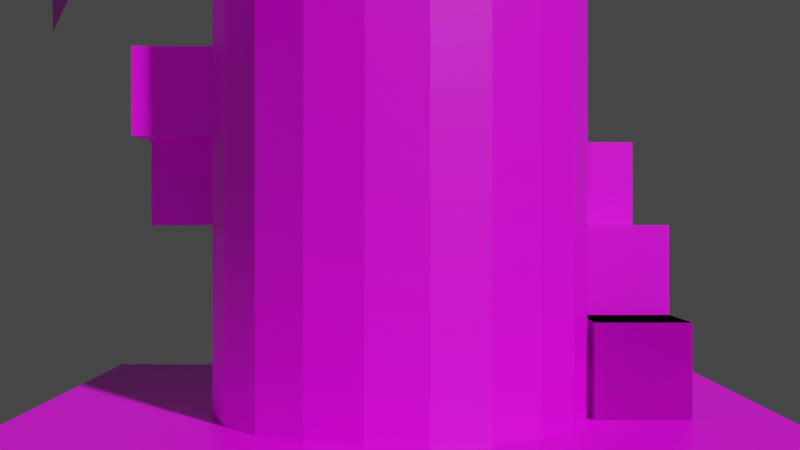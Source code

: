 # Source: 3d-platformer-tower.blend  (saved by Blender 2.92.15; exported with 4.5.12 LTS)
import bpy
from mathutils import Matrix  # noqa: F401  (used for matrix-valued properties, if any)

bpy.ops.wm.read_factory_settings(use_empty=True)
scene = bpy.context.scene
scene.name = 'Scene'

# ---- collections
col_collection = bpy.data.collections.new('Collection'); scene.collection.children.link(col_collection)

# ---- images (referenced by path relative to the original .blend; pixels are not part of the script)
import os
ASSET_DIR = os.environ.get("B2B_ASSET_DIR", "")  # directory of the original .blend (textures are referenced by path, not embedded)
HERE = os.path.dirname(os.path.abspath(__file__))  # packed textures are extracted next to this script under _unpacked/

def load_image(name, relpath, width, height, colorspace="sRGB"):
    """Load a texture the original file referenced (path relative to the .blend, or extracted next to this script)."""
    p = next((c for c in (os.path.join(HERE, relpath), os.path.join(ASSET_DIR, relpath)) if relpath and os.path.exists(c)), "")
    if p:
        img = bpy.data.images.load(p, check_existing=True)
        img.name = name
    else:  # same state as the original file: an image datablock whose file is absent (Cycles renders it pink)
        img = bpy.data.images.new(name, width, height)
        img.source = "FILE"
        img.filepath = "//" + (relpath or name)
    img.colorspace_settings.name = colorspace
    return img
img_colored_packed_png = load_image('colored_packed.png', '1bitpack_kenney_1.1/Tilesheet/colored_packed.png', 1024, 1024, 'sRGB')
img_colored_transparent_png = load_image('colored_transparent.png', '1bitpack_kenney_1.1/Tilesheet/colored_transparent.png', 1024, 1024, 'sRGB')

# ---- materials (node trees are filled in below, after node groups)
mat_material = bpy.data.materials.new('Material')
mat_material.alpha_threshold = 0.0
mat_material.use_transparent_shadow = False
mat_material.line_color = (0.0, 0.0, 0.0, 1.0)
mat_material_001 = bpy.data.materials.new('Material.001')
mat_material_001.use_transparent_shadow = False

# ---- material node trees
mat_material.use_nodes = True; mat_material.node_tree.nodes.clear()
_N = mat_material.node_tree.nodes; _L = mat_material.node_tree.links
n0 = _N.new('ShaderNodeOutputMaterial'); n0.name = 'Material Output'; n0.location = (300, 300)
n1 = _N.new('ShaderNodeBsdfPrincipled'); n1.name = 'Principled BSDF'; n1.location = (10, 300)
n1.distribution = 'GGX'
n1.subsurface_method = 'BURLEY'
n1.inputs[2].default_value = 0.4
n1.inputs[3].default_value = 1.45
n1.inputs[27].default_value = (0.0, 0.0, 0.0, 1.0)
n1.inputs[28].default_value = 1.0
n2 = _N.new('ShaderNodeTexImage'); n2.name = 'Image Texture'; n2.location = (-280, 280)
n2.image = img_colored_packed_png
n2.interpolation = 'Closest'
_L.new(n1.outputs[0], n0.inputs[0])
_L.new(n2.outputs[0], n1.inputs[0])
n0.is_active_output = True
mat_material_001.use_nodes = True; mat_material_001.node_tree.nodes.clear()
_N = mat_material_001.node_tree.nodes; _L = mat_material_001.node_tree.links
n0 = _N.new('ShaderNodeBsdfPrincipled'); n0.name = 'Principled BSDF'; n0.location = (10, 300)
n0.distribution = 'GGX'
n0.subsurface_method = 'BURLEY'
n0.inputs[3].default_value = 1.45
n0.inputs[27].default_value = (0.0, 0.0, 0.0, 1.0)
n0.inputs[28].default_value = 1.0
n1 = _N.new('ShaderNodeOutputMaterial'); n1.name = 'Material Output'; n1.location = (300, 300)
n2 = _N.new('ShaderNodeTexImage'); n2.name = 'Image Texture'; n2.location = (-280, 280)
n2.image = img_colored_transparent_png
n2.interpolation = 'Closest'
_L.new(n0.outputs[0], n1.inputs[0])
_L.new(n2.outputs[0], n0.inputs[0])
n1.is_active_output = True

# ---- world
world_world = bpy.data.worlds.new('World'); scene.world = world_world
world_world.use_nodes = True; world_world.node_tree.nodes.clear()
_N = world_world.node_tree.nodes; _L = world_world.node_tree.links
n0 = _N.new('ShaderNodeOutputWorld'); n0.name = 'World Output'; n0.location = (300, 300)
n1 = _N.new('ShaderNodeBackground'); n1.name = 'Background'; n1.location = (10, 300)
n1.inputs[0].default_value = (0.05088, 0.05088, 0.05088, 1.0)
_L.new(n1.outputs[0], n0.inputs[0])
n0.is_active_output = True
world_world.color = (0.05088, 0.05088, 0.05088)
world_world.use_sun_shadow = False
world_world.sun_shadow_jitter_overblur = 0.0

# ---- cameras
cam_camera = bpy.data.cameras.new('Camera')
cam_camera.clip_end = 100.0
cam_camera.ortho_scale = 7.314

# ---- meshes
me_cylinder = bpy.data.meshes.new('Cylinder')
me_cylinder.from_pydata([(0.0, 1.0, 0.0), (0.2948, 0.9556, 0.0), (0.5633, 0.8262, 0.0), (0.5633, 0.8262, 1.0), (0.9309, 0.3653, 0.0), (0.9972, 0.07473, 0.0), (0.9749, -0.2225, 0.0), (0.9749, -0.2225, 1.0), (0.866, -0.5, 0.0), (0.4339, -0.901, 0.0), (-0.4339, -0.901, 0.0), (-0.4339, -0.901, 1.0), (-0.866, -0.5, 0.0), (-0.9749, -0.2225, 0.0), (-0.9749, -0.2225, 1.0), (-0.9972, 0.07473, 0.0), (-0.9972, 0.07473, 1.0), (-0.9309, 0.3653, 0.0), (-0.9309, 0.3653, 1.0), (-0.7818, 0.6235, 0.0), (-0.7818, 0.6235, 1.0), (-0.5633, 0.8262, 0.0), (-0.5633, 0.8262, 1.0), (-0.2948, 0.9556, 0.0), (-0.2948, 0.9556, 1.0), (1.419e-07, 1.0, -1.0), (0.2948, 0.9556, -1.0), (0.5633, 0.8262, -1.0), (0.7818, 0.6235, -1.0), (0.7818, 0.6235, 0.0), (0.9309, 0.3653, -1.0), (0.9972, 0.07473, -1.0), (0.9749, -0.2225, -1.0), (0.866, -0.5, -1.0), (0.6802, -0.7331, -1.0), (0.6802, -0.7331, 0.0), (0.4339, -0.901, -1.0), (0.149, -0.9888, -1.0), (0.149, -0.9888, 0.0), (-0.149, -0.9888, -1.0), (-0.149, -0.9888, 0.0), (-0.4339, -0.901, -1.0), (-0.6802, -0.7331, -1.0), (-0.6802, -0.7331, 0.0), (-0.866, -0.5, -1.0), (-0.9749, -0.2225, -1.0), (-0.9972, 0.07473, -1.0), (-0.9309, 0.3653, -1.0), (-0.7818, 0.6235, -1.0), (-0.5633, 0.8262, -1.0), (-0.2948, 0.9556, -1.0), (-2.318e-07, 1.0, 2.0), (-3.828e-07, 1.0, 1.0), (-0.2948, 0.9556, 2.0), (-0.5633, 0.8262, 2.0), (-0.9309, 0.3653, 2.0), (-0.9972, 0.07473, 2.0), (-0.9749, -0.2225, 2.0), (-0.866, -0.5, 2.0), (-0.866, -0.5, 1.0), (-0.6802, -0.7331, 1.0), (-0.4339, -0.901, 2.0), (-0.149, -0.9888, 1.0), (0.149, -0.9888, 1.0), (0.4339, -0.901, 2.0), (0.4339, -0.901, 1.0), (0.6802, -0.7331, 1.0), (0.866, -0.5, 2.0), (0.866, -0.5, 1.0), (0.9749, -0.2225, 2.0), (0.9972, 0.07473, 2.0), (0.9972, 0.07473, 1.0), (0.9309, 0.3653, 2.0), (0.9309, 0.3653, 1.0), (0.7818, 0.6235, 2.0), (0.7818, 0.6235, 1.0), (0.5633, 0.8262, 2.0), (0.2948, 0.9556, 2.0), (0.2948, 0.9556, 1.0), (-2.227e-07, 1.0, 3.0), (-0.2948, 0.9556, 3.0), (-0.5633, 0.8262, 3.0), (-0.7818, 0.6235, 3.0), (-0.7818, 0.6235, 2.0), (-0.9309, 0.3653, 3.0), (-0.9972, 0.07473, 3.0), (-0.9749, -0.2225, 3.0), (-0.866, -0.5, 3.0), (-0.6802, -0.7331, 3.0), (-0.6802, -0.7331, 2.0), (-0.4339, -0.901, 3.0), (-0.149, -0.9888, 3.0), (-0.149, -0.9888, 2.0), (0.149, -0.9888, 3.0), (0.149, -0.9888, 2.0), (0.4339, -0.901, 3.0), (0.6802, -0.7331, 3.0), (0.6802, -0.7331, 2.0), (0.866, -0.5, 3.0), (0.9749, -0.2225, 3.0), (0.9972, 0.07473, 3.0), (0.9309, 0.3653, 3.0), (0.7818, 0.6235, 3.0), (0.5633, 0.8262, 3.0), (0.2948, 0.9556, 3.0)], [], [(0, 52, 78, 1), (1, 78, 3, 2), (2, 3, 75, 29), (29, 75, 73, 4), (4, 73, 71, 5), (5, 71, 7, 6), (6, 7, 68, 8), (8, 68, 66, 35), (35, 66, 65, 9), (9, 65, 63, 38), (38, 63, 62, 40), (40, 62, 11, 10), (10, 11, 60, 43), (43, 60, 59, 12), (12, 59, 14, 13), (13, 14, 16, 15), (15, 16, 18, 17), (17, 18, 20, 19), (19, 20, 22, 21), (26, 1, 2, 27), (21, 22, 24, 23), (23, 24, 52, 0), (25, 0, 1, 26), (27, 2, 29, 28), (28, 29, 4, 30), (30, 4, 5, 31), (31, 5, 6, 32), (32, 6, 8, 33), (33, 8, 35, 34), (34, 35, 9, 36), (36, 9, 38, 37), (37, 38, 40, 39), (39, 40, 10, 41), (41, 10, 43, 42), (42, 43, 12, 44), (44, 12, 13, 45), (45, 13, 15, 46), (46, 15, 17, 47), (47, 17, 19, 48), (48, 19, 21, 49), (49, 21, 23, 50), (50, 23, 0, 25), (51, 52, 24, 53), (53, 24, 22, 54), (54, 22, 20, 83), (83, 20, 18, 55), (55, 18, 16, 56), (56, 16, 14, 57), (57, 14, 59, 58), (58, 59, 60, 89), (89, 60, 11, 61), (61, 11, 62, 92), (92, 62, 63, 94), (94, 63, 65, 64), (64, 65, 66, 97), (97, 66, 68, 67), (67, 68, 7, 69), (69, 7, 71, 70), (70, 71, 73, 72), (72, 73, 75, 74), (74, 75, 3, 76), (80, 53, 54, 81), (76, 3, 78, 77), (77, 78, 52, 51), (79, 51, 53, 80), (81, 54, 83, 82), (82, 83, 55, 84), (84, 55, 56, 85), (85, 56, 57, 86), (86, 57, 58, 87), (87, 58, 89, 88), (88, 89, 61, 90), (90, 61, 92, 91), (91, 92, 94, 93), (93, 94, 64, 95), (95, 64, 97, 96), (96, 97, 67, 98), (98, 67, 69, 99), (99, 69, 70, 100), (100, 70, 72, 101), (101, 72, 74, 102), (102, 74, 76, 103), (103, 76, 77, 104), (104, 77, 51, 79)])
_uv = me_cylinder.uv_layers.new(name='UVMap')
_uv.uv.foreach_set('vector', [0.008464, 0.956, 0.008464, 0.9986, 0.001953, 0.9986, 0.001953, 0.956, 0.008464, 0.956, 0.008464, 0.9986, 0.001953, 0.9986, 0.001953, 0.956, 0.008464, 0.956, 0.008464, 0.9986, 0.001953, 0.9986, 0.001953, 0.956, 0.008464, 0.956, 0.008464, 0.9986, 0.001953, 0.9986, 0.001953, 0.956, 0.008464, 0.956, 0.008464, 0.9986, 0.001953, 0.9986, 0.001953, 0.956, 0.008464, 0.956, 0.008464, 0.9986, 0.001953, 0.9986, 0.001953, 0.956, 0.008464, 0.956, 0.008464, 0.9986, 0.001953, 0.9986, 0.001953, 0.956, 0.008464, 0.956, 0.008464, 0.9986, 0.001953, 0.9986, 0.001953, 0.956, 0.008464, 0.956, 0.008464, 0.9986, 0.001953, 0.9986, 0.001953, 0.956, 0.02148, 0.956, 0.02148, 0.9986, 0.01497, 0.9986, 0.01497, 0.956, 0.01497, 0.956, 0.01497, 0.9986, 0.008464, 0.9986, 0.008464, 0.956, 0.008464, 0.956, 0.008464, 0.9986, 0.001953, 0.9986, 0.001953, 0.956, 0.008464, 0.956, 0.008464, 0.9986, 0.001953, 0.9986, 0.001953, 0.956, 0.008464, 0.956, 0.008464, 0.9986, 0.001953, 0.9986, 0.001953, 0.956, 0.008464, 0.956, 0.008464, 0.9986, 0.001953, 0.9986, 0.001953, 0.956, 0.008464, 0.956, 0.008464, 0.9986, 0.001953, 0.9986, 0.001953, 0.956, 0.4069, 0.794, 0.4069, 0.8366, 0.4004, 0.8366, 0.4004, 0.794, 0.4004, 0.794, 0.4004, 0.8366, 0.3939, 0.8366, 0.3939, 0.794, 0.3939, 0.794, 0.3939, 0.8366, 0.3874, 0.8366, 0.3874, 0.794, 0.09701, 0.3651, 0.09701, 0.4077, 0.09049, 0.4077, 0.09049, 0.3651, 0.008464, 0.956, 0.008464, 0.9986, 0.001953, 0.9986, 0.001953, 0.956, 0.008464, 0.956, 0.008464, 0.9986, 0.001953, 0.9986, 0.001953, 0.956, 0.1035, 0.3651, 0.1035, 0.4077, 0.09701, 0.4077, 0.09701, 0.3651, 0.09049, 0.3651, 0.09049, 0.4077, 0.08398, 0.4077, 0.08398, 0.3651, 0.4199, 0.8651, 0.4199, 0.9077, 0.4134, 0.9077, 0.4134, 0.8651, 0.4199, 0.8651, 0.4199, 0.9077, 0.4134, 0.9077, 0.4134, 0.8651, 0.4095, 0.8651, 0.4095, 0.9077, 0.403, 0.9077, 0.403, 0.8651, 0.4199, 0.8651, 0.4199, 0.9077, 0.4134, 0.9077, 0.4134, 0.8651, 0.4251, 0.8651, 0.4251, 0.9077, 0.4186, 0.9077, 0.4186, 0.8651, 0.4017, 0.8651, 0.4017, 0.9077, 0.3952, 0.9077, 0.3952, 0.8651, 0.416, 0.8651, 0.416, 0.9077, 0.4095, 0.9077, 0.4095, 0.8651, 0.4095, 0.8651, 0.4095, 0.9077, 0.403, 0.9077, 0.403, 0.8651, 0.403, 0.8651, 0.403, 0.9077, 0.3965, 0.9077, 0.3965, 0.8651, 0.3965, 0.8651, 0.3965, 0.9077, 0.39, 0.9077, 0.39, 0.8651, 0.4264, 0.8651, 0.4264, 0.9077, 0.4199, 0.9077, 0.4199, 0.8651, 0.4199, 0.8651, 0.4199, 0.9077, 0.4134, 0.9077, 0.4134, 0.8651, 0.4134, 0.8651, 0.4134, 0.9077, 0.4069, 0.9077, 0.4069, 0.8651, 0.4069, 0.8651, 0.4069, 0.9077, 0.4004, 0.9077, 0.4004, 0.8651, 0.4004, 0.8651, 0.4004, 0.9077, 0.3939, 0.9077, 0.3939, 0.8651, 0.3939, 0.8651, 0.3939, 0.9077, 0.3874, 0.9077, 0.3874, 0.8651, 0.4264, 0.8651, 0.4264, 0.9077, 0.4199, 0.9077, 0.4199, 0.8651, 0.4199, 0.8651, 0.4199, 0.9077, 0.4134, 0.9077, 0.4134, 0.8651, 0.008464, 0.956, 0.008464, 0.9986, 0.001953, 0.9986, 0.001953, 0.956, 0.008464, 0.956, 0.008464, 0.9986, 0.001953, 0.9986, 0.001953, 0.956, 0.008464, 0.956, 0.008464, 0.9986, 0.001953, 0.9986, 0.001953, 0.956, 0.008464, 0.956, 0.008464, 0.9986, 0.001953, 0.9986, 0.001953, 0.956, 0.008464, 0.956, 0.008464, 0.9986, 0.001953, 0.9986, 0.001953, 0.956, 0.3965, 0.9531, 0.3965, 0.9105, 0.403, 0.9105, 0.403, 0.9531, 0.403, 0.9531, 0.403, 0.9105, 0.4095, 0.9105, 0.4095, 0.9531, 0.4095, 0.9531, 0.4095, 0.9105, 0.416, 0.9105, 0.416, 0.9531, 0.008464, 0.956, 0.008464, 0.9986, 0.001953, 0.9986, 0.001953, 0.956, 0.02148, 0.956, 0.02148, 0.9986, 0.01497, 0.9986, 0.01497, 0.956, 0.01497, 0.956, 0.01497, 0.9986, 0.008464, 0.9986, 0.008464, 0.956, 0.008464, 0.956, 0.008464, 0.9986, 0.001953, 0.9986, 0.001953, 0.956, 0.008464, 0.956, 0.008464, 0.9986, 0.001953, 0.9986, 0.001953, 0.956, 0.008464, 0.956, 0.008464, 0.9986, 0.001953, 0.9986, 0.001953, 0.956, 0.008464, 0.956, 0.008464, 0.9986, 0.001953, 0.9986, 0.001953, 0.956, 0.008464, 0.956, 0.008464, 0.9986, 0.001953, 0.9986, 0.001953, 0.956, 0.008464, 0.956, 0.008464, 0.9986, 0.001953, 0.9986, 0.001953, 0.956, 0.008464, 0.956, 0.008464, 0.9986, 0.001953, 0.9986, 0.001953, 0.956, 0.008464, 0.956, 0.008464, 0.9986, 0.001953, 0.9986, 0.001953, 0.956, 0.4199, 0.8651, 0.4199, 0.9077, 0.4134, 0.9077, 0.4134, 0.8651, 0.008464, 0.956, 0.008464, 0.9986, 0.001953, 0.9986, 0.001953, 0.956, 0.008464, 0.956, 0.008464, 0.9986, 0.001953, 0.9986, 0.001953, 0.956, 0.4134, 0.8651, 0.4134, 0.9077, 0.4069, 0.9077, 0.4069, 0.8651, 0.4056, 0.8651, 0.4056, 0.9077, 0.3991, 0.9077, 0.3991, 0.8651, 0.4199, 0.8651, 0.4199, 0.9077, 0.4134, 0.9077, 0.4134, 0.8651, 0.4199, 0.8651, 0.4199, 0.9077, 0.4134, 0.9077, 0.4134, 0.8651, 0.4095, 0.8651, 0.4095, 0.9077, 0.403, 0.9077, 0.403, 0.8651, 0.4199, 0.8651, 0.4199, 0.9077, 0.4134, 0.9077, 0.4134, 0.8651, 0.4251, 0.8651, 0.4251, 0.9077, 0.4186, 0.9077, 0.4186, 0.8651, 0.4017, 0.8651, 0.4017, 0.9077, 0.3952, 0.9077, 0.3952, 0.8651, 0.416, 0.8651, 0.416, 0.9077, 0.4095, 0.9077, 0.4095, 0.8651, 0.4095, 0.8651, 0.4095, 0.9077, 0.403, 0.9077, 0.403, 0.8651, 0.403, 0.8651, 0.403, 0.9077, 0.3965, 0.9077, 0.3965, 0.8651, 0.3965, 0.8651, 0.3965, 0.9077, 0.39, 0.9077, 0.39, 0.8651, 0.4264, 0.8651, 0.4264, 0.9077, 0.4199, 0.9077, 0.4199, 0.8651, 0.4199, 0.8651, 0.4199, 0.9077, 0.4134, 0.9077, 0.4134, 0.8651, 0.4134, 0.8651, 0.4134, 0.9077, 0.4069, 0.9077, 0.4069, 0.8651, 0.4069, 0.8651, 0.4069, 0.9077, 0.4004, 0.9077, 0.4004, 0.8651, 0.4004, 0.8651, 0.4004, 0.9077, 0.3939, 0.9077, 0.3939, 0.8651, 0.3939, 0.8651, 0.3939, 0.9077, 0.3874, 0.9077, 0.3874, 0.8651, 0.4264, 0.8651, 0.4264, 0.9077, 0.4199, 0.9077, 0.4199, 0.8651, 0.4199, 0.8651, 0.4199, 0.9077, 0.4134, 0.9077, 0.4134, 0.8651])
me_cylinder.materials.append(mat_material)
me_cylinder.use_remesh_fix_poles = True
me_cylinder.use_remesh_preserve_attributes = False
me_cylinder.use_mirror_vertex_groups = False
me_cylinder.update()
me_plane = bpy.data.meshes.new('Plane')
me_plane.from_pydata([(0.0, 0.0, 0.0), (0.0, 1.0, 0.0), (1.0, 0.0, 0.0), (1.0, 1.0, 0.0), (1.0, 2.0, 0.0), (1.0, 3.0, 0.0), (1.0, 4.0, 0.0), (-1.0, 4.0, 0.0), (0.0, 4.0, 0.0), (-3.0, 4.0, 0.0), (-2.0, 4.0, 0.0), (-3.0, 3.0, 0.0), (-2.0, 3.0, 0.0), (-2.0, 1.0, 0.0), (-1.0, 1.0, 0.0), (-1.0, 2.0, 0.0), (0.0, 2.0, 0.0), (-1.0, 3.0, 0.0), (0.0, 3.0, 0.0), (-3.0, 2.0, 0.0), (-2.0, 2.0, 0.0), (-3.0, 0.0, 0.0), (-2.0, 0.0, 0.0), (-3.0, 1.0, 0.0), (-1.0, 0.0, 0.0)], [], [(24, 0, 1, 14), (0, 2, 3, 1), (1, 3, 4, 16), (16, 4, 5, 18), (18, 5, 6, 8), (17, 18, 8, 7), (12, 17, 7, 10), (11, 12, 10, 9), (19, 20, 12, 11), (20, 15, 17, 12), (13, 14, 15, 20), (14, 1, 16, 15), (15, 16, 18, 17), (23, 13, 20, 19), (21, 22, 13, 23), (22, 24, 14, 13)])
_uv = me_plane.uv_layers.new(name='UVMap')
_uv.uv.foreach_set('vector', [0.001953, 0.956, 0.02148, 0.956, 0.02148, 0.9986, 0.001953, 0.9986, 0.001953, 0.956, 0.02148, 0.956, 0.02148, 0.9986, 0.001953, 0.9986, 0.08398, 0.956, 0.1035, 0.956, 0.1035, 0.9986, 0.08398, 0.9986, 0.001953, 0.956, 0.02148, 0.956, 0.02148, 0.9986, 0.001953, 0.9986, 0.001953, 0.956, 0.02148, 0.956, 0.02148, 0.9986, 0.001953, 0.9986, 0.001953, 0.956, 0.02148, 0.956, 0.02148, 0.9986, 0.001953, 0.9986, 0.001953, 0.956, 0.02148, 0.956, 0.02148, 0.9986, 0.001953, 0.9986, 0.000651, 0.956, 0.02018, 0.956, 0.02018, 0.9986, 0.000651, 0.9986, 0.001953, 0.956, 0.02148, 0.956, 0.02148, 0.9986, 0.001953, 0.9986, 0.000651, 0.956, 0.02018, 0.956, 0.02018, 0.9986, 0.000651, 0.9986, 0.000651, 0.956, 0.02018, 0.956, 0.02018, 0.9986, 0.000651, 0.9986, 0.000651, 0.956, 0.02018, 0.956, 0.02018, 0.9986, 0.000651, 0.9986, 0.04362, 0.956, 0.06315, 0.956, 0.06315, 0.9986, 0.04362, 0.9986, 0.08398, 0.9588, 0.1035, 0.9588, 0.1035, 1.001, 0.08398, 1.001, 0.001953, 0.956, 0.02148, 0.956, 0.02148, 0.9986, 0.001953, 0.9986, 0.001953, 0.956, 0.02148, 0.956, 0.02148, 0.9986, 0.001953, 0.9986])
me_plane.materials.append(mat_material)
me_plane.use_remesh_fix_poles = True
me_plane.use_remesh_preserve_attributes = False
me_plane.use_mirror_vertex_groups = False
me_plane.update()
me_cube_001 = bpy.data.meshes.new('Cube.001')
me_cube_001.from_pydata([(2.384e-07, 2.98e-08, 4.47e-08), (2.384e-07, 2.98e-08, 0.5), (2.384e-07, 0.5, 4.47e-08), (2.384e-07, 0.5, 0.5), (0.5, 2.98e-08, 4.47e-08), (0.5, 2.98e-08, 0.5), (0.5, 0.5, 4.47e-08), (0.5, 0.5, 0.5)], [], [(0, 1, 3, 2), (2, 3, 7, 6), (6, 7, 5, 4), (4, 5, 1, 0), (2, 6, 4, 0), (7, 3, 1, 5)])
_uv = me_cube_001.uv_layers.new(name='UVMap')
_uv.uv.foreach_set('vector', [0.2832, 0.2287, 0.2832, 0.2543, 0.2715, 0.2543, 0.2715, 0.2287, 0.2832, 0.2287, 0.2832, 0.2543, 0.2715, 0.2543, 0.2715, 0.2287, 0.2832, 0.2287, 0.2832, 0.2543, 0.2715, 0.2543, 0.2715, 0.2287, 0.2832, 0.2287, 0.2832, 0.2543, 0.2715, 0.2543, 0.2715, 0.2287, 0.125, 0.5, 0.375, 0.5, 0.375, 0.75, 0.125, 0.75, 0.3184, 0.2401, 0.3275, 0.2401, 0.3275, 0.2599, 0.3184, 0.2599])
me_cube_001.materials.append(mat_material)
me_cube_001.use_remesh_fix_poles = True
me_cube_001.use_remesh_preserve_attributes = False
me_cube_001.use_mirror_vertex_groups = False
me_cube_001.update()
me_cube_002 = bpy.data.meshes.new('Cube.002')
me_cube_002.from_pydata([(2.384e-07, 2.98e-08, 4.47e-08), (2.384e-07, 2.98e-08, 0.5), (2.384e-07, 0.5, 4.47e-08), (2.384e-07, 0.5, 0.5), (0.5, 2.98e-08, 4.47e-08), (0.5, 2.98e-08, 0.5), (0.5, 0.5, 4.47e-08), (0.5, 0.5, 0.5)], [], [(0, 1, 3, 2), (2, 3, 7, 6), (6, 7, 5, 4), (4, 5, 1, 0), (2, 6, 4, 0), (7, 3, 1, 5)])
_uv = me_cube_002.uv_layers.new(name='UVMap')
_uv.uv.foreach_set('vector', [0.2832, 0.2287, 0.2832, 0.2543, 0.2715, 0.2543, 0.2715, 0.2287, 0.2832, 0.2287, 0.2832, 0.2543, 0.2715, 0.2543, 0.2715, 0.2287, 0.2832, 0.2287, 0.2832, 0.2543, 0.2715, 0.2543, 0.2715, 0.2287, 0.2832, 0.2287, 0.2832, 0.2543, 0.2715, 0.2543, 0.2715, 0.2287, 0.3184, 0.2401, 0.3275, 0.2401, 0.3275, 0.2599, 0.3184, 0.2599, 0.3184, 0.2401, 0.3275, 0.2401, 0.3275, 0.2599, 0.3184, 0.2599])
me_cube_002.materials.append(mat_material)
me_cube_002.use_remesh_fix_poles = True
me_cube_002.use_remesh_preserve_attributes = False
me_cube_002.use_mirror_vertex_groups = False
me_cube_002.update()
me_plane_001 = bpy.data.meshes.new('Plane.001')
me_plane_001.from_pydata([(4.275e-15, -1.0, 1.887e-08), (2.005, -1.0, 0.02427), (1.425e-15, 0.0, 5.662e-08), (2.005, 0.0, 0.02427)], [], [(0, 1, 3, 2)])
_uv = me_plane_001.uv_layers.new(name='UVMap')
_uv.uv.foreach_set('vector', [0.2702, 0.3651, 0.2706, 0.4517, 0.2509, 0.4517, 0.2507, 0.3651])
me_plane_001.materials.append(mat_material_001)
me_plane_001.use_remesh_fix_poles = True
me_plane_001.use_remesh_preserve_attributes = False
me_plane_001.use_mirror_vertex_groups = False
me_plane_001.update()

# ---- objects
ob_camera = bpy.data.objects.new('Camera', cam_camera)
ob_cylinder = bpy.data.objects.new('Cylinder', me_cylinder)
ob_reference = bpy.data.objects.new('reference', me_plane)
ob_platform_010 = bpy.data.objects.new('platform.010', me_cube_001)
ob_platform = bpy.data.objects.new('platform', me_cube_002)
ob_platform_002 = bpy.data.objects.new('platform.002', me_cube_002)
ob_platform_001 = bpy.data.objects.new('platform.001', me_cube_002)
ob_platform_007 = bpy.data.objects.new('platform.007', me_cube_002)
ob_platform_009 = bpy.data.objects.new('platform.009', me_cube_002)
ob_platform_008 = bpy.data.objects.new('platform.008', me_cube_002)
ob_platform_003 = bpy.data.objects.new('platform.003', me_cube_002)
ob_platform_006 = bpy.data.objects.new('platform.006', me_cube_002)
ob_platform_004 = bpy.data.objects.new('platform.004', me_cube_002)
ob_platform_005 = bpy.data.objects.new('platform.005', me_cube_002)
ob_platform_011 = bpy.data.objects.new('platform.011', None)
ob_player = bpy.data.objects.new('player', None)
ob_plane = bpy.data.objects.new('Plane', me_plane_001)

# ---- transforms, parenting, visibility, modifiers, constraints
ob_camera.location = (0.0, -6.0, 0.0)
ob_camera.rotation_euler = (1.571, 0.0, 0.0)
ob_camera.lock_rotations_4d = False
ob_camera.empty_display_type = 'ARROWS'
ob_camera.color = (0.0, 0.0, 0.0, 0.0)
ob_camera.display_type = 'WIRE'
ob_camera.lineart.crease_threshold = 0.0
ob_cylinder.location = (0.0, 0.0, 0.0)
ob_cylinder.rotation_euler = (0.0, -0.0, 3.578)
ob_cylinder.lineart.crease_threshold = 0.0
ob_reference.location = (1.0, -2.0, -1.0)
ob_reference.lineart.crease_threshold = 0.0
ob_platform_010.location = (1.0, -0.3, -1.0)
ob_platform_010.lineart.crease_threshold = 0.0
ob_platform.location = (1.0, -0.3, -1.0)
ob_platform.lineart.crease_threshold = 0.0
ob_platform_002.location = (1.0, 0.2, -0.5)
ob_platform_002.lineart.crease_threshold = 0.0
ob_platform_001.location = (0.9, 0.7, 0.0)
ob_platform_001.lineart.crease_threshold = 0.0
ob_platform_007.location = (0.4, 1.2, 0.0)
ob_platform_007.lineart.crease_threshold = 0.0
ob_platform_009.location = (0.9, 1.2, 0.0)
ob_platform_009.lineart.crease_threshold = 0.0
ob_platform_008.location = (-0.5, 1.2, 0.0)
ob_platform_008.lineart.crease_threshold = 0.0
ob_platform_003.location = (-1.0, 1.2, 0.0)
ob_platform_003.lineart.crease_threshold = 0.0
ob_platform_006.location = (-1.5, 1.2, 0.0)
ob_platform_006.lineart.crease_threshold = 0.0
ob_platform_004.location = (-1.5, 0.7, 0.0)
ob_platform_004.lineart.crease_threshold = 0.0
ob_platform_005.location = (-1.5, 0.2, 0.5)
ob_platform_005.lineart.crease_threshold = 0.0
ob_platform_011.location = (0.0, 0.0, -2.0)
ob_platform_011.scale = (2.5, 3.0, 1.0)
ob_platform_011.empty_display_type = 'CUBE'
ob_platform_011.lineart.crease_threshold = 0.0
ob_player.location = (0.0, -1.3, -0.7)
ob_player.scale = (0.24, 0.24, 0.24)
ob_player.empty_display_type = 'CUBE'
ob_player.lineart.crease_threshold = 0.0
ob_plane.location = (-1.786, -0.2815, 0.9953)
ob_plane.rotation_euler = (0.3774, -1.571, 0.0)
ob_plane.lineart.crease_threshold = 0.0

# ---- collection membership
col_collection.objects.link(ob_camera)
col_collection.objects.link(ob_cylinder)
col_collection.objects.link(ob_reference)
col_collection.objects.link(ob_platform_010)
col_collection.objects.link(ob_platform)
col_collection.objects.link(ob_platform_002)
col_collection.objects.link(ob_platform_001)
col_collection.objects.link(ob_platform_007)
col_collection.objects.link(ob_platform_009)
col_collection.objects.link(ob_platform_008)
col_collection.objects.link(ob_platform_003)
col_collection.objects.link(ob_platform_006)
col_collection.objects.link(ob_platform_004)
col_collection.objects.link(ob_platform_005)
col_collection.objects.link(ob_platform_011)
col_collection.objects.link(ob_player)
col_collection.objects.link(ob_plane)

# ---- scene / render settings (as saved in the file)
scene.camera = ob_camera
scene.frame_start = 1; scene.frame_end = 250; scene.frame_set(1)
scene.render.engine = 'BLENDER_EEVEE_NEXT'
scene.cycles.use_denoising = False
scene.cycles.samples = 128
scene.cycles.sampling_pattern = 'TABULATED_SOBOL'
scene.cycles.use_adaptive_sampling = False
scene.cycles.use_light_tree = False
scene.view_settings.view_transform = 'Filmic'
bpy.context.view_layer.update()

# ---- added for rendering (the .blend has no usable light): sun
light_auto_sun = bpy.data.lights.new('AutoSun', 'SUN')
light_auto_sun.energy = 3.0
light_auto_sun.angle = 0.0523599
ob_auto_sun = bpy.data.objects.new('AutoSun', light_auto_sun)
scene.collection.objects.link(ob_auto_sun)
ob_auto_sun.rotation_euler = (0.872665, 0.174533, 0.523599)
bpy.context.view_layer.update()
